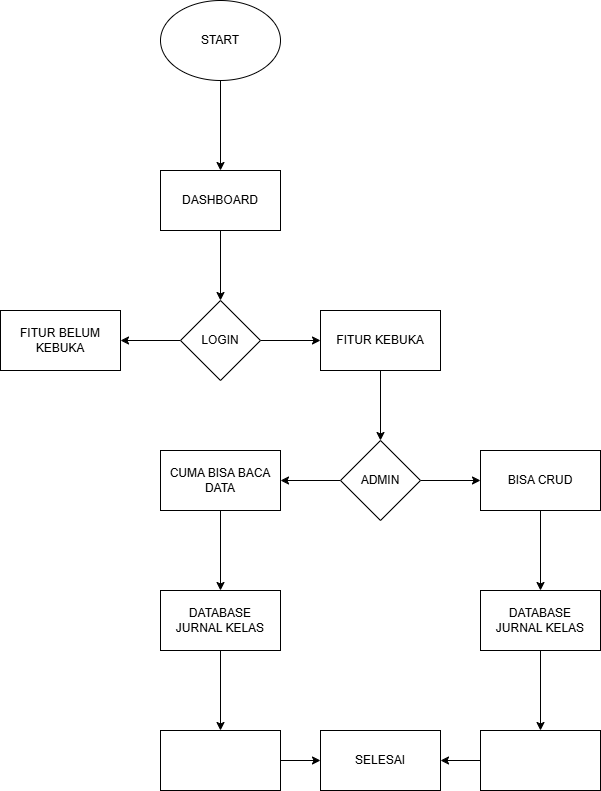

The diagram above was exported from draw.io. Its source (the exported page's mxGraphModel, read from the mxfile embedded in the PNG):
<mxGraphModel dx="1430" dy="657" grid="1" gridSize="10" guides="1" tooltips="1" connect="1" arrows="1" fold="1" page="1" pageScale="1" pageWidth="850" pageHeight="1100" math="0" shadow="0">
  <root>
    <mxCell id="0" />
    <mxCell id="1" parent="0" />
    <mxCell id="AdFBFCPjzaY-qJW0fUBM-3" value="" style="edgeStyle=orthogonalEdgeStyle;rounded=0;orthogonalLoop=1;jettySize=auto;html=1;" parent="1" source="AdFBFCPjzaY-qJW0fUBM-1" edge="1">
      <mxGeometry relative="1" as="geometry">
        <mxPoint x="430" y="230" as="targetPoint" />
      </mxGeometry>
    </mxCell>
    <mxCell id="AdFBFCPjzaY-qJW0fUBM-1" value="START" style="ellipse;whiteSpace=wrap;html=1;" parent="1" vertex="1">
      <mxGeometry x="370" y="60" width="120" height="80" as="geometry" />
    </mxCell>
    <mxCell id="5NWdo7-WP1Es9tARa2sp-7" value="" style="edgeStyle=orthogonalEdgeStyle;rounded=0;orthogonalLoop=1;jettySize=auto;html=1;" edge="1" parent="1" source="5NWdo7-WP1Es9tARa2sp-5" target="5NWdo7-WP1Es9tARa2sp-6">
      <mxGeometry relative="1" as="geometry" />
    </mxCell>
    <mxCell id="5NWdo7-WP1Es9tARa2sp-5" value="DASHBOARD" style="rounded=0;whiteSpace=wrap;html=1;" vertex="1" parent="1">
      <mxGeometry x="370" y="230" width="120" height="60" as="geometry" />
    </mxCell>
    <mxCell id="5NWdo7-WP1Es9tARa2sp-9" value="" style="edgeStyle=orthogonalEdgeStyle;rounded=0;orthogonalLoop=1;jettySize=auto;html=1;" edge="1" parent="1" source="5NWdo7-WP1Es9tARa2sp-6" target="5NWdo7-WP1Es9tARa2sp-8">
      <mxGeometry relative="1" as="geometry" />
    </mxCell>
    <mxCell id="5NWdo7-WP1Es9tARa2sp-11" value="" style="edgeStyle=orthogonalEdgeStyle;rounded=0;orthogonalLoop=1;jettySize=auto;html=1;" edge="1" parent="1" source="5NWdo7-WP1Es9tARa2sp-6" target="5NWdo7-WP1Es9tARa2sp-10">
      <mxGeometry relative="1" as="geometry" />
    </mxCell>
    <mxCell id="5NWdo7-WP1Es9tARa2sp-6" value="LOGIN" style="rhombus;whiteSpace=wrap;html=1;rounded=0;" vertex="1" parent="1">
      <mxGeometry x="390" y="360" width="80" height="80" as="geometry" />
    </mxCell>
    <mxCell id="5NWdo7-WP1Es9tARa2sp-13" value="" style="edgeStyle=orthogonalEdgeStyle;rounded=0;orthogonalLoop=1;jettySize=auto;html=1;" edge="1" parent="1" source="5NWdo7-WP1Es9tARa2sp-8" target="5NWdo7-WP1Es9tARa2sp-12">
      <mxGeometry relative="1" as="geometry" />
    </mxCell>
    <mxCell id="5NWdo7-WP1Es9tARa2sp-8" value="FITUR KEBUKA" style="whiteSpace=wrap;html=1;rounded=0;" vertex="1" parent="1">
      <mxGeometry x="530" y="370" width="120" height="60" as="geometry" />
    </mxCell>
    <mxCell id="5NWdo7-WP1Es9tARa2sp-10" value="FITUR BELUM KEBUKA" style="whiteSpace=wrap;html=1;rounded=0;" vertex="1" parent="1">
      <mxGeometry x="210" y="370" width="120" height="60" as="geometry" />
    </mxCell>
    <mxCell id="5NWdo7-WP1Es9tARa2sp-15" value="" style="edgeStyle=orthogonalEdgeStyle;rounded=0;orthogonalLoop=1;jettySize=auto;html=1;" edge="1" parent="1" source="5NWdo7-WP1Es9tARa2sp-12" target="5NWdo7-WP1Es9tARa2sp-14">
      <mxGeometry relative="1" as="geometry" />
    </mxCell>
    <mxCell id="5NWdo7-WP1Es9tARa2sp-19" value="" style="edgeStyle=orthogonalEdgeStyle;rounded=0;orthogonalLoop=1;jettySize=auto;html=1;" edge="1" parent="1" source="5NWdo7-WP1Es9tARa2sp-12" target="5NWdo7-WP1Es9tARa2sp-18">
      <mxGeometry relative="1" as="geometry" />
    </mxCell>
    <mxCell id="5NWdo7-WP1Es9tARa2sp-12" value="ADMIN" style="rhombus;whiteSpace=wrap;html=1;rounded=0;" vertex="1" parent="1">
      <mxGeometry x="550" y="500" width="80" height="80" as="geometry" />
    </mxCell>
    <mxCell id="5NWdo7-WP1Es9tARa2sp-17" value="" style="edgeStyle=orthogonalEdgeStyle;rounded=0;orthogonalLoop=1;jettySize=auto;html=1;" edge="1" parent="1" source="5NWdo7-WP1Es9tARa2sp-14" target="5NWdo7-WP1Es9tARa2sp-16">
      <mxGeometry relative="1" as="geometry" />
    </mxCell>
    <mxCell id="5NWdo7-WP1Es9tARa2sp-14" value="BISA CRUD" style="whiteSpace=wrap;html=1;rounded=0;" vertex="1" parent="1">
      <mxGeometry x="690" y="510" width="120" height="60" as="geometry" />
    </mxCell>
    <mxCell id="5NWdo7-WP1Es9tARa2sp-27" value="" style="edgeStyle=orthogonalEdgeStyle;rounded=0;orthogonalLoop=1;jettySize=auto;html=1;" edge="1" parent="1" source="5NWdo7-WP1Es9tARa2sp-16" target="5NWdo7-WP1Es9tARa2sp-26">
      <mxGeometry relative="1" as="geometry" />
    </mxCell>
    <mxCell id="5NWdo7-WP1Es9tARa2sp-16" value="DATABASE&lt;div&gt;JURNAL KELAS&lt;/div&gt;" style="whiteSpace=wrap;html=1;rounded=0;" vertex="1" parent="1">
      <mxGeometry x="690" y="650" width="120" height="60" as="geometry" />
    </mxCell>
    <mxCell id="5NWdo7-WP1Es9tARa2sp-21" value="" style="edgeStyle=orthogonalEdgeStyle;rounded=0;orthogonalLoop=1;jettySize=auto;html=1;" edge="1" parent="1" source="5NWdo7-WP1Es9tARa2sp-18" target="5NWdo7-WP1Es9tARa2sp-20">
      <mxGeometry relative="1" as="geometry" />
    </mxCell>
    <mxCell id="5NWdo7-WP1Es9tARa2sp-18" value="CUMA BISA BACA DATA" style="whiteSpace=wrap;html=1;rounded=0;" vertex="1" parent="1">
      <mxGeometry x="370" y="510" width="120" height="60" as="geometry" />
    </mxCell>
    <mxCell id="5NWdo7-WP1Es9tARa2sp-23" value="" style="edgeStyle=orthogonalEdgeStyle;rounded=0;orthogonalLoop=1;jettySize=auto;html=1;" edge="1" parent="1" source="5NWdo7-WP1Es9tARa2sp-20" target="5NWdo7-WP1Es9tARa2sp-22">
      <mxGeometry relative="1" as="geometry" />
    </mxCell>
    <mxCell id="5NWdo7-WP1Es9tARa2sp-20" value="DATABASE&lt;div&gt;JURNAL KELAS&lt;/div&gt;" style="whiteSpace=wrap;html=1;rounded=0;" vertex="1" parent="1">
      <mxGeometry x="370" y="650" width="120" height="60" as="geometry" />
    </mxCell>
    <mxCell id="5NWdo7-WP1Es9tARa2sp-25" value="" style="edgeStyle=orthogonalEdgeStyle;rounded=0;orthogonalLoop=1;jettySize=auto;html=1;" edge="1" parent="1" source="5NWdo7-WP1Es9tARa2sp-22" target="5NWdo7-WP1Es9tARa2sp-24">
      <mxGeometry relative="1" as="geometry" />
    </mxCell>
    <mxCell id="5NWdo7-WP1Es9tARa2sp-22" value="" style="whiteSpace=wrap;html=1;rounded=0;" vertex="1" parent="1">
      <mxGeometry x="370" y="790" width="120" height="60" as="geometry" />
    </mxCell>
    <mxCell id="5NWdo7-WP1Es9tARa2sp-24" value="SELESAI" style="whiteSpace=wrap;html=1;rounded=0;" vertex="1" parent="1">
      <mxGeometry x="530" y="790" width="120" height="60" as="geometry" />
    </mxCell>
    <mxCell id="5NWdo7-WP1Es9tARa2sp-28" value="" style="edgeStyle=orthogonalEdgeStyle;rounded=0;orthogonalLoop=1;jettySize=auto;html=1;" edge="1" parent="1" source="5NWdo7-WP1Es9tARa2sp-26" target="5NWdo7-WP1Es9tARa2sp-24">
      <mxGeometry relative="1" as="geometry" />
    </mxCell>
    <mxCell id="5NWdo7-WP1Es9tARa2sp-26" value="" style="whiteSpace=wrap;html=1;rounded=0;" vertex="1" parent="1">
      <mxGeometry x="690" y="790" width="120" height="60" as="geometry" />
    </mxCell>
  </root>
</mxGraphModel>